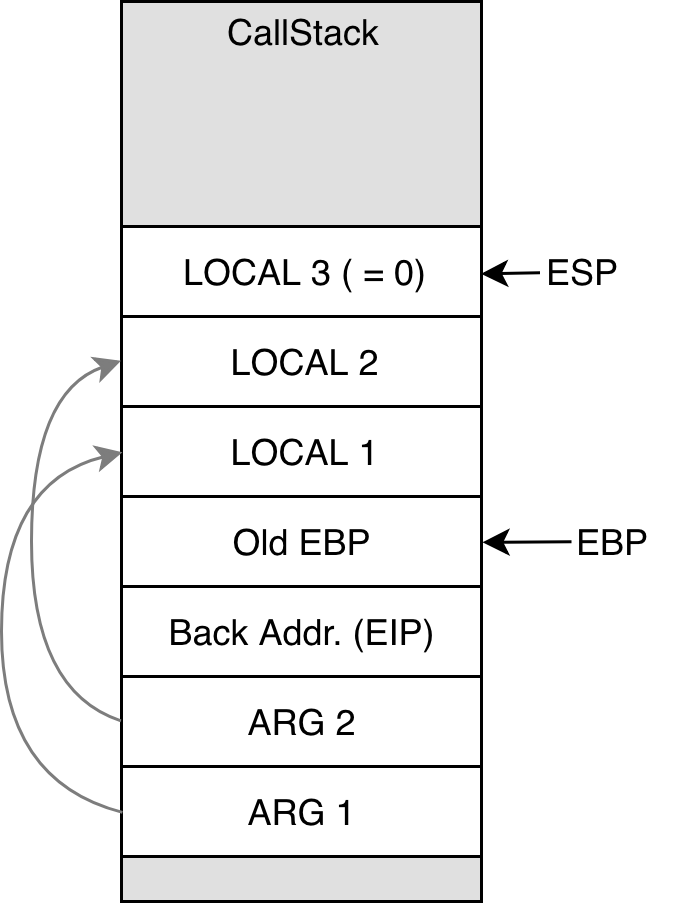

The diagram above was exported from draw.io. Its source (the exported page's mxGraphModel, read from the mxfile embedded in the PNG):
<mxGraphModel dx="509" dy="348" grid="1" gridSize="10" guides="1" tooltips="1" connect="1" arrows="1" fold="1" page="1" pageScale="1" pageWidth="827" pageHeight="1169" math="0" shadow="0">
  <root>
    <mxCell id="0" />
    <mxCell id="1" parent="0" />
    <mxCell id="XKsPrN5xdCDCXOlf3_o0-1" value="" style="rounded=0;whiteSpace=wrap;html=1;fillColor=#E0E0E0;" vertex="1" parent="1">
      <mxGeometry x="230" y="170" width="120" height="300" as="geometry" />
    </mxCell>
    <mxCell id="XKsPrN5xdCDCXOlf3_o0-2" value="ARG 1" style="rounded=0;whiteSpace=wrap;html=1;fillColor=#ffffff;" vertex="1" parent="1">
      <mxGeometry x="230" y="425" width="120" height="30" as="geometry" />
    </mxCell>
    <mxCell id="XKsPrN5xdCDCXOlf3_o0-3" value="ARG 2" style="rounded=0;whiteSpace=wrap;html=1;fillColor=#ffffff;" vertex="1" parent="1">
      <mxGeometry x="230" y="395" width="120" height="30" as="geometry" />
    </mxCell>
    <mxCell id="XKsPrN5xdCDCXOlf3_o0-4" value="Back Addr. (EIP)" style="rounded=0;whiteSpace=wrap;html=1;fillColor=#ffffff;" vertex="1" parent="1">
      <mxGeometry x="230" y="365" width="120" height="30" as="geometry" />
    </mxCell>
    <mxCell id="XKsPrN5xdCDCXOlf3_o0-9" value="EBP" style="text;html=1;strokeColor=none;fillColor=none;align=left;verticalAlign=middle;whiteSpace=wrap;rounded=0;" vertex="1" parent="1">
      <mxGeometry x="380" y="340" width="40" height="20" as="geometry" />
    </mxCell>
    <mxCell id="XKsPrN5xdCDCXOlf3_o0-10" value="" style="endArrow=classic;html=1;entryX=1;entryY=0.5;entryDx=0;entryDy=0;align=left;" edge="1" parent="1" source="XKsPrN5xdCDCXOlf3_o0-9">
      <mxGeometry width="50" height="50" relative="1" as="geometry">
        <mxPoint x="380" y="350" as="sourcePoint" />
        <mxPoint x="350.3103448275863" y="350.2758620689656" as="targetPoint" />
      </mxGeometry>
    </mxCell>
    <mxCell id="XKsPrN5xdCDCXOlf3_o0-11" value="CallStack" style="text;html=1;strokeColor=none;fillColor=none;align=center;verticalAlign=middle;whiteSpace=wrap;rounded=0;" vertex="1" parent="1">
      <mxGeometry x="230" y="170" width="120" height="20" as="geometry" />
    </mxCell>
    <mxCell id="XKsPrN5xdCDCXOlf3_o0-6" value="" style="endArrow=classic;html=1;align=left;entryX=1;entryY=0.5;entryDx=0;entryDy=0;" edge="1" parent="1" source="XKsPrN5xdCDCXOlf3_o0-5">
      <mxGeometry width="50" height="50" relative="1" as="geometry">
        <mxPoint x="369.5" y="228" as="sourcePoint" />
        <mxPoint x="349.8103448275863" y="260.7758620689656" as="targetPoint" />
      </mxGeometry>
    </mxCell>
    <mxCell id="XKsPrN5xdCDCXOlf3_o0-24" value="Old EBP" style="rounded=0;whiteSpace=wrap;html=1;fillColor=#ffffff;" vertex="1" parent="1">
      <mxGeometry x="230" y="335" width="120" height="30" as="geometry" />
    </mxCell>
    <mxCell id="XKsPrN5xdCDCXOlf3_o0-5" value="ESP" style="text;html=1;strokeColor=none;fillColor=none;align=left;verticalAlign=middle;whiteSpace=wrap;rounded=0;" vertex="1" parent="1">
      <mxGeometry x="369.5" y="250" width="40" height="20" as="geometry" />
    </mxCell>
    <mxCell id="XKsPrN5xdCDCXOlf3_o0-25" value="LOCAL 1" style="rounded=0;whiteSpace=wrap;html=1;fillColor=#ffffff;" vertex="1" parent="1">
      <mxGeometry x="230" y="305" width="120" height="30" as="geometry" />
    </mxCell>
    <mxCell id="XKsPrN5xdCDCXOlf3_o0-26" value="LOCAL 2" style="rounded=0;whiteSpace=wrap;html=1;fillColor=#ffffff;" vertex="1" parent="1">
      <mxGeometry x="230" y="275" width="120" height="30" as="geometry" />
    </mxCell>
    <mxCell id="XKsPrN5xdCDCXOlf3_o0-27" value="LOCAL 3 ( = 0)" style="rounded=0;whiteSpace=wrap;html=1;fillColor=#ffffff;" vertex="1" parent="1">
      <mxGeometry x="230" y="245" width="120" height="30" as="geometry" />
    </mxCell>
    <mxCell id="XKsPrN5xdCDCXOlf3_o0-28" value="" style="curved=1;endArrow=classic;html=1;strokeColor=#7D7D7D;align=left;exitX=0;exitY=0.5;exitDx=0;exitDy=0;entryX=0;entryY=0.5;entryDx=0;entryDy=0;" edge="1" parent="1" source="XKsPrN5xdCDCXOlf3_o0-2" target="XKsPrN5xdCDCXOlf3_o0-25">
      <mxGeometry width="50" height="50" relative="1" as="geometry">
        <mxPoint x="210" y="390" as="sourcePoint" />
        <mxPoint x="260" y="340" as="targetPoint" />
        <Array as="points">
          <mxPoint x="190" y="430" />
          <mxPoint x="190" y="330" />
        </Array>
      </mxGeometry>
    </mxCell>
    <mxCell id="XKsPrN5xdCDCXOlf3_o0-29" value="" style="curved=1;endArrow=classic;html=1;strokeColor=#7D7D7D;align=left;exitX=0;exitY=0.5;exitDx=0;exitDy=0;entryX=0;entryY=0.5;entryDx=0;entryDy=0;" edge="1" parent="1">
      <mxGeometry width="50" height="50" relative="1" as="geometry">
        <mxPoint x="229.81034482758628" y="409.7758620689656" as="sourcePoint" />
        <mxPoint x="229.81034482758628" y="289.7758620689656" as="targetPoint" />
        <Array as="points">
          <mxPoint x="200" y="400" />
          <mxPoint x="200" y="300" />
        </Array>
      </mxGeometry>
    </mxCell>
  </root>
</mxGraphModel>